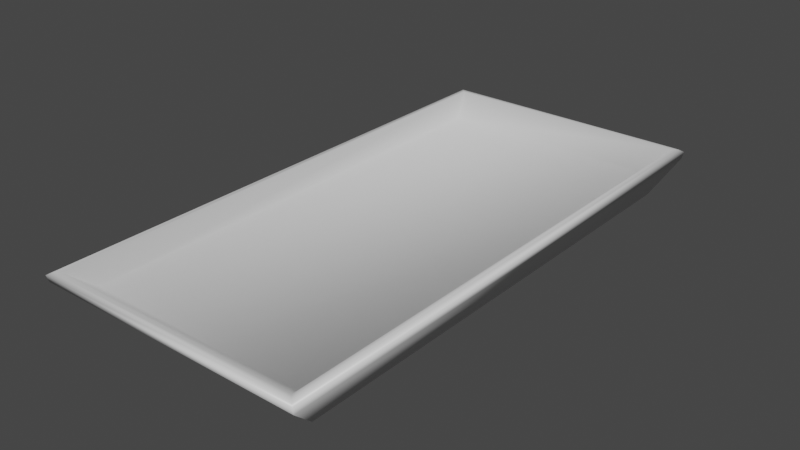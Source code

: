 # Source: bathtub.blend  (saved by Blender 2.81.16; exported with 4.5.12 LTS)
import bpy
from mathutils import Matrix  # noqa: F401  (used for matrix-valued properties, if any)

bpy.ops.wm.read_factory_settings(use_empty=True)
scene = bpy.context.scene
scene.name = 'Scene'

# ---- materials (node trees are filled in below, after node groups)
mat_material = bpy.data.materials.new('Material')
mat_material.alpha_threshold = 0.0
mat_material.use_transparent_shadow = False
mat_material.line_color = (0.0, 0.0, 0.0, 1.0)

# ---- material node trees
mat_material.use_nodes = True; mat_material.node_tree.nodes.clear()
_N = mat_material.node_tree.nodes; _L = mat_material.node_tree.links
n0 = _N.new('ShaderNodeOutputMaterial'); n0.name = 'Material Output'; n0.location = (300, 300)
n1 = _N.new('ShaderNodeBsdfPrincipled'); n1.name = 'Principled BSDF'; n1.location = (10, 300)
n1.distribution = 'GGX'
n1.subsurface_method = 'BURLEY'
n1.inputs[2].default_value = 0.4
n1.inputs[3].default_value = 1.45
n1.inputs[27].default_value = (0.0, 0.0, 0.0, 1.0)
n1.inputs[28].default_value = 1.0
_L.new(n1.outputs[0], n0.inputs[0])
n0.is_active_output = True

# ---- world
world_world = bpy.data.worlds.new('World'); scene.world = world_world
world_world.use_nodes = True; world_world.node_tree.nodes.clear()
_N = world_world.node_tree.nodes; _L = world_world.node_tree.links
n0 = _N.new('ShaderNodeOutputWorld'); n0.name = 'World Output'; n0.location = (300, 300)
n1 = _N.new('ShaderNodeBackground'); n1.name = 'Background'; n1.location = (10, 300)
n1.inputs[0].default_value = (0.05088, 0.05088, 0.05088, 1.0)
_L.new(n1.outputs[0], n0.inputs[0])
n0.is_active_output = True
world_world.color = (0.05088, 0.05088, 0.05088)
world_world.use_sun_shadow = False
world_world.sun_shadow_jitter_overblur = 0.0

# ---- meshes
me_bathtub = bpy.data.meshes.new('Bathtub')
me_bathtub.from_pydata([(0.9972, 1.994, 0.1811), (0.8709, 1.742, -0.1039), (0.9972, -1.994, 0.1811), (0.8709, -1.742, -0.1039), (-0.9972, 1.994, 0.1811), (-0.8709, 1.742, -0.1039), (-0.9972, -1.994, 0.1811), (-0.8709, -1.742, -0.1039), (0.9317, 1.932, 0.2), (0.9317, -1.932, 0.2), (-0.9317, 1.932, 0.2), (-0.9317, -1.932, 0.2), (0.8538, 1.748, 0.04957), (0.8538, -1.748, 0.04957), (-0.8538, 1.748, 0.04957), (-0.8538, -1.748, 0.04957), (-0.9658, -1.966, 0.2005), (-0.9658, 1.966, 0.2005), (0.9658, 1.966, 0.2005), (0.9658, -1.966, 0.2005), (0.9904, 1.981, 0.1327), (-0.9904, -1.981, 0.1327), (0.9904, -1.981, 0.1327), (-0.9904, 1.981, 0.1327)], [], [(17, 16, 11, 10), (22, 2, 6, 21), (21, 6, 4, 23), (5, 1, 3, 7), (20, 0, 2, 22), (23, 4, 0, 20), (10, 11, 15, 14), (19, 18, 8, 9), (18, 17, 10, 8), (16, 19, 9, 11), (12, 14, 15, 13), (11, 9, 13, 15), (8, 10, 14, 12), (9, 8, 12, 13), (6, 2, 19, 16), (0, 4, 17, 18), (2, 0, 18, 19), (4, 6, 16, 17), (5, 23, 20, 1), (1, 20, 22, 3), (7, 21, 23, 5), (3, 22, 21, 7)])
me_bathtub.polygons.foreach_set('use_smooth', [True] * 22)
_uv = me_bathtub.uv_layers.new(name='UVMap')
_uv.uv.foreach_set('vector', [0.625, 0.25, 0.625, 0.0, 0.625, 0.0, 0.625, 0.25, 0.5948, 0.75, 0.625, 0.75, 0.625, 1.0, 0.5948, 1.0, 0.5948, 0.0, 0.625, 0.0, 0.625, 0.25, 0.5948, 0.25, 0.125, 0.5, 0.375, 0.5, 0.375, 0.75, 0.125, 0.75, 0.5948, 0.5, 0.625, 0.5, 0.625, 0.75, 0.5948, 0.75, 0.5948, 0.25, 0.625, 0.25, 0.625, 0.5, 0.5948, 0.5, 0.625, 0.25, 0.625, 0.0, 0.625, 0.0, 0.625, 0.25, 0.625, 0.75, 0.625, 0.5, 0.625, 0.5, 0.625, 0.75, 0.625, 0.5, 0.625, 0.25, 0.625, 0.25, 0.625, 0.5, 0.625, 1.0, 0.625, 0.75, 0.625, 0.75, 0.625, 1.0, 0.625, 0.5, 0.875, 0.5, 0.875, 0.75, 0.625, 0.75, 0.625, 1.0, 0.625, 0.75, 0.625, 0.75, 0.625, 1.0, 0.625, 0.5, 0.625, 0.25, 0.625, 0.25, 0.625, 0.5, 0.625, 0.75, 0.625, 0.5, 0.625, 0.5, 0.625, 0.75, 0.625, 1.0, 0.625, 0.75, 0.625, 0.75, 0.625, 1.0, 0.625, 0.5, 0.625, 0.25, 0.625, 0.25, 0.625, 0.5, 0.625, 0.75, 0.625, 0.5, 0.625, 0.5, 0.625, 0.75, 0.625, 0.25, 0.625, 0.0, 0.625, 0.0, 0.625, 0.25, 0.375, 0.25, 0.5948, 0.25, 0.5948, 0.5, 0.375, 0.5, 0.375, 0.5, 0.5948, 0.5, 0.5948, 0.75, 0.375, 0.75, 0.375, 0.0, 0.5948, 0.0, 0.5948, 0.25, 0.375, 0.25, 0.375, 0.75, 0.5948, 0.75, 0.5948, 1.0, 0.375, 1.0])
me_bathtub.materials.append(mat_material)
me_bathtub.use_remesh_preserve_volume = False
me_bathtub.use_remesh_preserve_attributes = False
me_bathtub.use_mirror_vertex_groups = False
me_bathtub.update()

# ---- objects
ob_bathtub = bpy.data.objects.new('Bathtub', me_bathtub)

# ---- transforms, parenting, visibility, modifiers, constraints
ob_bathtub.location = (0.0, 0.0, 0.0)
ob_bathtub.lock_rotations_4d = False
ob_bathtub.empty_display_type = 'ARROWS'
ob_bathtub.lineart.crease_threshold = 0.0

# ---- collection membership
scene.collection.objects.link(ob_bathtub)

# ---- scene / render settings (as saved in the file)
scene.frame_start = 1; scene.frame_end = 250; scene.frame_set(1)
scene.render.engine = 'BLENDER_EEVEE_NEXT'
scene.cycles.use_denoising = False
scene.cycles.samples = 128
scene.cycles.sampling_pattern = 'TABULATED_SOBOL'
scene.cycles.use_adaptive_sampling = False
scene.cycles.use_light_tree = False
scene.view_settings.view_transform = 'Filmic'
bpy.context.view_layer.update()

# ---- added for rendering (the .blend has no active camera and no usable light): camera, sun
cam_auto = bpy.data.cameras.new('AutoCamera')
cam_auto.lens = 50.0
cam_auto.sensor_width = 36.0
cam_auto.clip_end = 1000.0
ob_auto_camera = bpy.data.objects.new('AutoCamera', cam_auto)
scene.collection.objects.link(ob_auto_camera)
ob_auto_camera.location = (4.1356, -4.96272, 3.35677)
ob_auto_camera.rotation_euler = (1.09748, -7.21219e-08, 0.694738)
scene.camera = ob_auto_camera
light_auto_sun = bpy.data.lights.new('AutoSun', 'SUN')
light_auto_sun.energy = 3.0
light_auto_sun.angle = 0.0523599
ob_auto_sun = bpy.data.objects.new('AutoSun', light_auto_sun)
scene.collection.objects.link(ob_auto_sun)
ob_auto_sun.rotation_euler = (0.872665, 0.174533, 0.523599)
bpy.context.view_layer.update()
